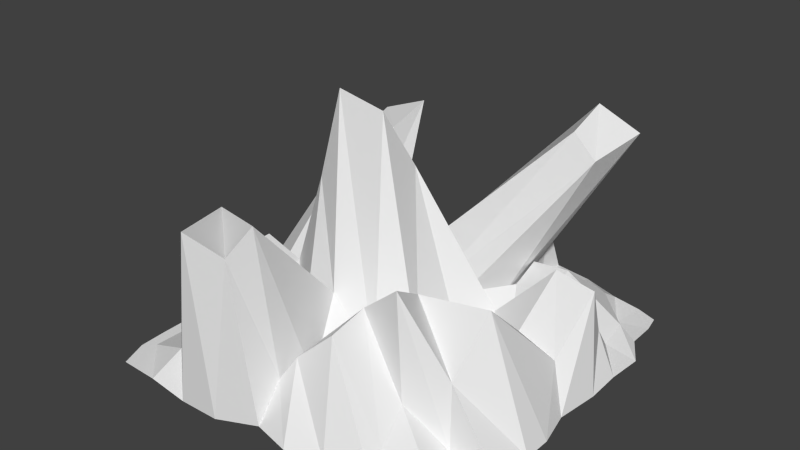 # Source: newmineral2.blend  (saved by Blender 2.71.0; exported with 4.5.12 LTS)
import bpy
from mathutils import Matrix  # noqa: F401  (used for matrix-valued properties, if any)

bpy.ops.wm.read_factory_settings(use_empty=True)
scene = bpy.context.scene
scene.name = 'Scene'

# ---- collections
col_collection_1 = bpy.data.collections.new('Collection 1'); scene.collection.children.link(col_collection_1)

# ---- world
world_world = bpy.data.worlds.new('World'); scene.world = world_world
world_world.color = (0.05088, 0.05088, 0.05088)
world_world.use_sun_shadow = False
world_world.sun_shadow_jitter_overblur = 0.0
world_world.cycles.sampling_method = 'MANUAL'
world_world.cycles.sample_map_resolution = 256

# ---- meshes
me_plane = bpy.data.meshes.new('Plane')
me_plane.from_pydata([(-1.023, 3.983, -0.8229), (43.56, 9.614, 15.86), (-38.54, 23.55, 25.51), (10.59, 43.16, 8.428), (1.007, -34.88, -1.729), (36.57, -32.25, -5.428), (37.02, 34.49, -6.547), (-36.67, 36.16, -6.017), (-40.81, -34.87, -5.996), (-17.17, -4.604, 52.38), (21.39, 4.339, 4.766), (-23.68, 5.657, 3.12), (30.65, 28.23, 36.61), (0.2968, -50.96, -5.955), (12.08, -30.31, 18.16), (36.63, -19.56, 22.03), (39.16, -49.27, -6.017), (20.32, 40.07, -3.967), (41.18, 21.55, -4.646), (-19.2, 37.54, -5.463), (-40.72, 25.16, -1.228), (-23.31, -36.36, 32.7), (-42.31, -14.51, -3.11), (-40.81, -53.78, -6.017), (-17.48, 22.64, -1.913), (-20.22, -54.4, -7.069), (17.18, -18.34, 1.959), (18.8, -50.93, -5.905), (17.48, 18.7, 3.995), (-27.59, -9.466, 6.931), (-16.89, 1.804, 43.1), (4.325, -0.3297, 7.106), (-11.69, 4.126, 5.653), (-2.643, 11.95, -1.048), (3.557, -32.13, 9.176), (42.58, -3.407, 4.23), (40.69, -42.91, -6.017), (10.78, 40.85, -5.907), (40.25, 29.81, -3.632), (2.542, 43.63, 11.67), (-40.83, 31.27, -6.017), (-3.589, -45.43, 38.03), (-40.74, -5.644, -4.736), (-40.99, -44.49, -6.017), (48.92, 3.351, -5.921), (-51.11, 3.874, -6.893), (2.247, 47.77, -6.017), (-4.279, -22.13, 11.92), (33.33, 10.08, 17.39), (-27.78, 26.75, 30.43), (35.32, 39.48, 41.27), (0.475, -44.3, 2.755), (48.57, -32.74, -6.017), (26.04, -34.74, 2.717), (34.96, -29.8, 9.101), (44.74, 35.89, -6.017), (30.32, 39.58, -3.134), (38.6, 42.43, -6.017), (42.47, 15.18, 2.771), (-30.04, 38.49, -6.017), (-46.57, 35.67, -6.017), (-35.3, 42.18, -6.017), (-38.13, 36.32, 30.53), (-30.65, -35.83, 0.499), (-44.12, -31.06, -6.017), (-41.49, -23.13, -3.179), (42.93, -45.94, -6.017), (49.22, 21.67, -6.017), (24.18, 29.02, 42.07), (-30.2, 26.48, 0.7976), (-13.37, 32.99, 3.856), (-19.84, 16.95, 0.7405), (-10.08, -54.1, -7.193), (-30.75, -54.05, -6.017), (-13.86, -55.17, 37.23), (49.74, -16.43, -5.885), (20.82, -23.29, 21.56), (-3.777, -5.356, 50.4), (20.98, -6.252, -4.77), (16.68, -26.18, 7.069), (29.64, -48.81, -5.967), (10.15, -53.52, -5.494), (11.9, -39.88, 16.04), (21.02, 47.31, -6.017), (27.4, 17.94, 5.564), (11.26, 22.3, -3.162), (16.76, 27.16, 6.381), (20.52, 13.06, -4.319), (-19.25, 46.69, -6.017), (-51.29, 22.04, -6.018), (-19.64, -8.929, 31.47), (-39.36, -8.179, 9.481), (-20.93, -6.009, -5.057), (-27.51, -19.05, 6.785), (-47.8, -15.52, -6.017), (-43.52, -46.96, -6.017), (-14.28, 13.13, 1.204), (22.48, -32.18, 27.01), (30.84, 43.97, -6.017), (32.25, 15.91, 5.789), (-9.062, 47.2, -6.017), (-40.7, 39.41, -6.017), (-51.29, 13.91, -6.677), (-10.09, -26.25, 1.798), (-47.4, -22.65, -6.017), (46.0, -41.71, -6.017), (44.85, 28.86, -6.017), (48.65, 12.57, -5.883), (24.12, 39.61, 45.79), (-30.75, 31.55, -6.017), (-27.47, 38.78, 34.3), (-5.501, -51.58, 32.53), (-29.92, -45.9, -1.65), (47.7, -7.687, -5.821), (49.64, -23.2, -5.919), (32.48, -2.51, 7.196), (-0.1279, 1.465, 36.15), (9.513, -24.24, -0.01145), (28.13, -43.84, -2.625), (3.493, -41.9, 8.149), (43.8, 40.45, -6.017), (10.96, 48.81, -6.017), (26.71, 26.74, 7.565), (13.45, 31.45, 1.383), (6.398, 12.67, 0.3152), (-29.22, 45.49, -6.017), (-50.02, 31.25, -6.017), (-16.76, -1.544, 20.21), (-31.02, -4.746, -3.156), (-39.31, -17.74, 9.386), (-47.09, -6.196, -6.017), (-43.91, -40.22, -6.017)], [], [(96, 32, 0, 33), (97, 53, 5, 54), (98, 56, 6, 57), (99, 48, 1, 58), (100, 39, 3, 46), (101, 60, 7, 61), (102, 45, 2, 62), (103, 41, 4, 47), (104, 64, 8, 65), (108, 68, 12, 50), (109, 69, 24, 70), (110, 49, 11, 71), (111, 72, 13, 51), (112, 73, 25, 74), (115, 76, 15, 35), (116, 77, 26, 78), (117, 34, 14, 79), (118, 80, 16, 36), (119, 81, 27, 82), (121, 37, 17, 83), (122, 84, 18, 38), (123, 85, 28, 86), (124, 31, 10, 87), (125, 59, 19, 88), (126, 89, 20, 40), (127, 90, 9, 30), (128, 91, 29, 92), (129, 63, 21, 93), (130, 94, 22, 42), (131, 95, 23, 43), (68, 96, 33, 12), (24, 71, 96, 68), (71, 11, 32, 96), (76, 97, 54, 15), (26, 79, 97, 76), (79, 14, 53, 97), (83, 17, 56, 98), (84, 99, 58, 18), (28, 87, 99, 84), (87, 10, 48, 99), (88, 19, 39, 100), (89, 102, 62, 20), (90, 103, 47, 9), (29, 93, 103, 90), (93, 21, 41, 103), (94, 104, 65, 22), (5, 36, 105, 52), (36, 16, 66, 105), (6, 38, 106, 55), (38, 18, 67, 106), (18, 58, 107, 67), (58, 1, 44, 107), (39, 108, 50, 3), (19, 70, 108, 39), (70, 24, 68, 108), (59, 109, 70, 19), (7, 40, 109, 59), (40, 20, 69, 109), (69, 110, 71, 24), (20, 62, 110, 69), (62, 2, 49, 110), (41, 111, 51, 4), (21, 74, 111, 41), (74, 25, 72, 111), (63, 112, 74, 21), (8, 43, 112, 63), (43, 23, 73, 112), (1, 35, 113, 44), (35, 15, 75, 113), (15, 54, 114, 75), (54, 5, 52, 114), (48, 115, 35, 1), (10, 78, 115, 48), (78, 26, 76, 115), (31, 116, 78, 10), (0, 30, 116, 31), (30, 9, 77, 116), (77, 117, 79, 26), (9, 47, 117, 77), (47, 4, 34, 117), (53, 118, 36, 5), (14, 82, 118, 53), (82, 27, 80, 118), (34, 119, 82, 14), (4, 51, 119, 34), (51, 13, 81, 119), (57, 6, 55, 120), (46, 3, 37, 121), (56, 122, 38, 6), (17, 86, 122, 56), (86, 28, 84, 122), (37, 123, 86, 17), (3, 50, 123, 37), (50, 12, 85, 123), (85, 124, 87, 28), (12, 33, 124, 85), (33, 0, 31, 124), (61, 7, 59, 125), (60, 126, 40, 7), (32, 127, 30, 0), (11, 92, 127, 32), (92, 29, 90, 127), (49, 128, 92, 11), (2, 42, 128, 49), (42, 22, 91, 128), (91, 129, 93, 29), (22, 65, 129, 91), (65, 8, 63, 129), (45, 130, 42, 2), (64, 131, 43, 8)])
_uv = me_plane.uv_layers.new(name='UVMap')
_uv.uv.foreach_set('vector', [0.9364, 0.2217, 0.9763, 0.2431, 0.9689, 0.2959, 0.9316, 0.28, 0.3072, 0.8563, 0.2649, 0.7402, 0.2955, 0.6797, 0.3248, 0.7479, 0.4715, 0.7255, 0.4919, 0.7204, 0.5228, 0.7501, 0.4842, 0.7631, 0.2094, 0.8815, 0.1479, 0.9026, 0.1332, 0.8534, 0.1994, 0.829, 0.8105, 0.366, 0.8097, 0.4636, 0.7672, 0.4731, 0.7623, 0.3913, 0.7585, 0.7189, 0.7764, 0.689, 0.7753, 0.7386, 0.7454, 0.7462, 0.6146, 0.06911, 0.6495, 0.03284, 0.7046, 0.225, 0.6767, 0.2875, 0.09853, 0.7161, 0.1641, 0.5201, 0.1641, 0.7204, 0.1216, 0.6877, 0.2474, 0.601, 0.2378, 0.645, 0.2244, 0.6663, 0.2182, 0.6069, 0.8206, 0.6445, 0.8231, 0.5903, 0.8556, 0.5856, 0.8767, 0.6445, 0.7992, 0.7676, 0.822, 0.77, 0.844, 0.833, 0.7905, 0.8551, 0.6643, 0.6669, 0.6976, 0.7208, 0.6976, 0.8875, 0.6516, 0.8564, 0.2072, 0.462, 0.008097, 0.462, 0.02073, 0.409, 0.07016, 0.403, 0.2115, 0.0467, 0.2528, 0.02552, 0.2548, 0.04074, 0.2548, 0.2579, 0.4998, 0.8405, 0.4998, 0.9646, 0.4346, 0.9314, 0.4549, 0.8124, 0.9361, 0.415, 0.988, 0.366, 0.988, 0.585, 0.9234, 0.5905, 0.1777, 0.9126, 0.1777, 0.9782, 0.1332, 0.995, 0.1338, 0.9317, 0.8791, 0.7587, 0.854, 0.7483, 0.8573, 0.7007, 0.8899, 0.6968, 0.1, 0.3884, 0.02376, 0.3672, 0.02718, 0.3223, 0.1436, 0.3508, 0.4346, 0.63, 0.474, 0.624, 0.4833, 0.671, 0.4486, 0.6789, 0.5492, 0.695, 0.5941, 0.6926, 0.589, 0.7626, 0.547, 0.7633, 0.6365, 0.2975, 0.6365, 0.3497, 0.5882, 0.3439, 0.6002, 0.3022, 0.4843, 0.299, 0.519, 0.2461, 0.5726, 0.309, 0.5318, 0.356, 0.7297, 0.7771, 0.7646, 0.7721, 0.7706, 0.8262, 0.725, 0.8271, 0.7981, 0.6712, 0.844, 0.6636, 0.828, 0.7171, 0.7992, 0.7172, 0.5148, 0.4879, 0.5685, 0.5133, 0.5941, 0.614, 0.5465, 0.5902, 0.3095, 0.9002, 0.3095, 0.9775, 0.2649, 0.9364, 0.2703, 0.8663, 0.06897, 0.07773, 0.1607, 0.05448, 0.1606, 0.2175, 0.07601, 0.08827, 0.2329, 0.5201, 0.2438, 0.5655, 0.2155, 0.5638, 0.2008, 0.522, 0.244, 0.6903, 0.2474, 0.7238, 0.2393, 0.7595, 0.2329, 0.7136, 0.7149, 0.3662, 0.7149, 0.6569, 0.6671, 0.63, 0.6735, 0.366, 0.3097, 0.292, 0.2825, 0.2807, 0.2649, 0.2656, 0.3762, 0.0153, 0.9234, 0.1907, 0.9817, 0.1828, 0.9763, 0.2431, 0.9364, 0.2217, 0.7652, 0.3533, 0.722, 0.3533, 0.7146, 0.2916, 0.7681, 0.2721, 0.923, 0.06955, 0.9129, 0.1136, 0.8228, 0.1728, 0.8368, 0.122, 0.9129, 0.1136, 0.8781, 0.1456, 0.928, 0.1543, 0.8228, 0.1728, 0.4486, 0.6789, 0.4833, 0.671, 0.4919, 0.7204, 0.4715, 0.7255, 0.225, 0.9026, 0.2094, 0.8815, 0.1994, 0.829, 0.2474, 0.818, 0.3832, 0.892, 0.422, 0.8663, 0.422, 0.9436, 0.4084, 0.9298, 0.7764, 0.9846, 0.725, 0.9503, 0.7368, 0.8651, 0.7764, 0.9141, 0.4267, 0.3294, 0.3814, 0.3209, 0.4264, 0.205, 0.4312, 0.3104, 0.5882, 0.1003, 0.6146, 0.06911, 0.6767, 0.2875, 0.6077, 0.1408, 0.2971, 0.5405, 0.2649, 0.3806, 0.3127, 0.4201, 0.3458, 0.6365, 0.5136, 0.3968, 0.5564, 0.375, 0.5941, 0.3676, 0.5685, 0.5133, 0.005021, 0.6963, 0.05525, 0.5472, 0.1641, 0.5201, 0.09853, 0.7161, 0.2438, 0.5655, 0.2474, 0.601, 0.2182, 0.6069, 0.2155, 0.5638, 0.9407, 0.7236, 0.8899, 0.6968, 0.8989, 0.6711, 0.945, 0.6636, 0.8899, 0.6968, 0.8573, 0.7007, 0.8761, 0.6839, 0.8989, 0.6711, 0.5228, 0.7501, 0.547, 0.7633, 0.5556, 0.7854, 0.5206, 0.7893, 0.547, 0.7633, 0.589, 0.7626, 0.5941, 0.8024, 0.5556, 0.7854, 0.2474, 0.818, 0.1994, 0.829, 0.2125, 0.7822, 0.2378, 0.7789, 0.08099, 0.9048, 0.01777, 0.8744, 0.1177, 0.8449, 0.1154, 0.891, 0.8097, 0.4636, 0.8105, 0.6418, 0.7511, 0.6536, 0.7672, 0.4731, 0.3814, 0.3209, 0.3655, 0.2643, 0.4312, 0.005004, 0.4264, 0.205, 0.3655, 0.2643, 0.3097, 0.292, 0.3762, 0.0153, 0.4312, 0.005004, 0.7646, 0.7721, 0.7992, 0.7676, 0.7905, 0.8551, 0.7706, 0.8262, 0.7753, 0.7386, 0.7992, 0.7172, 0.7992, 0.7676, 0.7646, 0.7721, 0.9947, 0.0111, 0.9869, 0.04694, 0.9381, 0.04672, 0.9463, 0.005004, 0.6042, 0.8335, 0.6643, 0.6669, 0.6516, 0.8564, 0.6245, 0.8458, 0.9869, 0.04694, 0.9947, 0.154, 0.947, 0.1583, 0.9381, 0.04672, 0.3199, 0.932, 0.3195, 0.8663, 0.3732, 0.8856, 0.3732, 0.9472, 0.995, 0.8553, 0.958, 0.8348, 0.9551, 0.6955, 0.995, 0.6636, 0.9197, 0.9689, 0.854, 0.8885, 0.8856, 0.8568, 0.9197, 0.861, 0.224, 0.5101, 0.005021, 0.5101, 0.008097, 0.462, 0.2072, 0.462, 0.1607, 0.05448, 0.2115, 0.0467, 0.2548, 0.2579, 0.1606, 0.2175, 0.2244, 0.6663, 0.2329, 0.7136, 0.1787, 0.7277, 0.1742, 0.6767, 0.2329, 0.7136, 0.2393, 0.7595, 0.1897, 0.7689, 0.1787, 0.7277, 0.01777, 0.8744, 0.07884, 0.8119, 0.1218, 0.7903, 0.1177, 0.8449, 0.07884, 0.8119, 0.005021, 0.7304, 0.1218, 0.746, 0.1218, 0.7903, 0.3789, 0.8009, 0.3248, 0.7479, 0.3655, 0.647, 0.3789, 0.6465, 0.3248, 0.7479, 0.2955, 0.6797, 0.3428, 0.6497, 0.3655, 0.647, 0.5098, 0.8885, 0.5752, 0.8733, 0.5889, 0.9222, 0.521, 0.9385, 0.5333, 0.8238, 0.5889, 0.8124, 0.5752, 0.8733, 0.5098, 0.8885, 0.928, 0.005004, 0.923, 0.06955, 0.8368, 0.122, 0.8485, 0.01032, 0.519, 0.2461, 0.5505, 0.1241, 0.5781, 0.3279, 0.5726, 0.309, 0.4726, 0.2693, 0.4949, 0.05214, 0.5505, 0.1241, 0.519, 0.2461, 0.4949, 0.05214, 0.526, 0.005004, 0.5781, 0.04787, 0.5505, 0.1241, 0.4009, 0.6054, 0.353, 0.341, 0.3911, 0.3625, 0.4009, 0.3394, 0.3458, 0.6365, 0.3127, 0.4201, 0.353, 0.341, 0.4009, 0.6054, 0.666, 0.9679, 0.6042, 0.9276, 0.6246, 0.9187, 0.666, 0.8975, 0.9252, 0.7746, 0.8791, 0.7587, 0.8899, 0.6968, 0.9407, 0.7236, 0.945, 0.8468, 0.8965, 0.842, 0.8791, 0.7587, 0.9252, 0.7746, 0.1436, 0.3508, 0.02718, 0.3223, 0.03259, 0.2679, 0.05341, 0.2691, 0.837, 0.9234, 0.7906, 0.94, 0.7874, 0.8867, 0.8315, 0.8651, 0.837, 0.9804, 0.7864, 0.9727, 0.7906, 0.94, 0.837, 0.9234, 0.07016, 0.403, 0.02073, 0.409, 0.02376, 0.3672, 0.1, 0.3884, 0.4842, 0.7631, 0.5228, 0.7501, 0.5206, 0.7893, 0.4974, 0.7876, 0.7623, 0.3913, 0.7672, 0.4731, 0.7292, 0.4315, 0.725, 0.4092, 0.9032, 0.2436, 0.8228, 0.2464, 0.8857, 0.1828, 0.9084, 0.204, 0.9029, 0.2924, 0.8239, 0.2947, 0.8228, 0.2464, 0.9032, 0.2436, 0.5412, 0.6458, 0.5845, 0.6438, 0.5941, 0.6926, 0.5492, 0.695, 0.9084, 0.339, 0.8546, 0.3153, 0.8239, 0.2947, 0.9029, 0.2924, 0.7146, 0.1921, 0.7614, 0.005004, 0.7706, 0.2294, 0.7189, 0.262, 0.7614, 0.005004, 0.8128, 0.04031, 0.8128, 0.2597, 0.7706, 0.2294, 0.1878, 0.9369, 0.2345, 0.9126, 0.2345, 0.9831, 0.203, 0.9682, 0.6735, 0.366, 0.6671, 0.63, 0.6399, 0.5954, 0.6042, 0.5749, 0.9316, 0.28, 0.9689, 0.2959, 0.9817, 0.326, 0.9185, 0.3236, 0.7454, 0.7462, 0.7753, 0.7386, 0.7646, 0.7721, 0.7297, 0.7771, 0.7764, 0.689, 0.7981, 0.6712, 0.7992, 0.7172, 0.7753, 0.7386, 0.4412, 0.2155, 0.461, 0.1361, 0.4949, 0.05214, 0.4726, 0.2693, 0.4412, 0.4213, 0.4794, 0.366, 0.5148, 0.4879, 0.464, 0.4486, 0.4794, 0.366, 0.5136, 0.3968, 0.5685, 0.5133, 0.5148, 0.4879, 0.9085, 0.5756, 0.8666, 0.3785, 0.9133, 0.372, 0.9133, 0.4226, 0.8563, 0.5441, 0.8206, 0.366, 0.8666, 0.3785, 0.9085, 0.5756, 0.009499, 0.008746, 0.05382, 0.01395, 0.02098, 0.07735, 0.005021, 0.03451, 0.05263, 0.9805, 0.005152, 0.9743, 0.005021, 0.9148, 0.05263, 0.9212, 0.05382, 0.01395, 0.09712, 0.01586, 0.06897, 0.07773, 0.02098, 0.07735, 0.09712, 0.01586, 0.1563, 0.005004, 0.1607, 0.05448, 0.06897, 0.07773, 0.6495, 0.03284, 0.6935, 0.005004, 0.7046, 0.01942, 0.7046, 0.225, 0.2378, 0.645, 0.244, 0.6903, 0.2329, 0.7136, 0.2244, 0.6663])
me_plane.use_remesh_preserve_volume = False
me_plane.use_remesh_preserve_attributes = False
me_plane.use_mirror_vertex_groups = False
me_plane.update()

# ---- objects
ob_root = bpy.data.objects.new('root', None)
ob_cristal = bpy.data.objects.new('cristal', me_plane)

# ---- transforms, parenting, visibility, modifiers, constraints
ob_root.location = (0.0, 0.0, 0.4194)
ob_root.empty_image_offset = (0.0, 0.0)
ob_root.lineart.crease_threshold = 0.0
ob_cristal.parent = ob_root
ob_cristal.matrix_parent_inverse = Matrix(((1.0, 0.0, 0.0, 0.0), (0.0, 1.0, 0.0, 0.0), (0.0, 0.0, 1.0, -0.4194), (0.0, 0.0, 0.0, 1.0)))
ob_cristal.location = (1.878, -0.04092, 4.514)
ob_cristal.lineart.crease_threshold = 0.0

# ---- collection membership
col_collection_1.objects.link(ob_root)
col_collection_1.objects.link(ob_cristal)

# ---- scene / render settings (as saved in the file)
scene.frame_start = 1; scene.frame_end = 250; scene.frame_set(1)
scene.render.engine = 'BLENDER_EEVEE_NEXT'
scene.render.resolution_percentage = 50
scene.render.dither_intensity = 0.0
scene.cycles.use_denoising = False
scene.cycles.samples = 10
scene.cycles.sampling_pattern = 'TABULATED_SOBOL'
scene.cycles.light_sampling_threshold = 0.0
scene.cycles.use_adaptive_sampling = False
scene.cycles.use_light_tree = False
scene.cycles.blur_glossy = 0.0
scene.cycles.volume_bounces = 1
scene.cycles.pixel_filter_type = 'GAUSSIAN'
scene.cycles.sample_clamp_indirect = 0.0
scene.view_settings.view_transform = 'Standard'
bpy.context.view_layer.update()

# ---- added for rendering (the .blend has no active camera and no usable light): camera, sun
cam_auto = bpy.data.cameras.new('AutoCamera')
cam_auto.lens = 50.0
cam_auto.sensor_width = 36.0
cam_auto.clip_end = 2545.14
ob_auto_camera = bpy.data.objects.new('AutoCamera', cam_auto)
scene.collection.objects.link(ob_auto_camera)
ob_auto_camera.location = (146.123, -177.248, 143.128)
ob_auto_camera.rotation_euler = (1.09748, -7.21219e-08, 0.694738)
scene.camera = ob_auto_camera
light_auto_sun = bpy.data.lights.new('AutoSun', 'SUN')
light_auto_sun.energy = 3.0
light_auto_sun.angle = 0.0523599
ob_auto_sun = bpy.data.objects.new('AutoSun', light_auto_sun)
scene.collection.objects.link(ob_auto_sun)
ob_auto_sun.rotation_euler = (0.872665, 0.174533, 0.523599)
bpy.context.view_layer.update()
